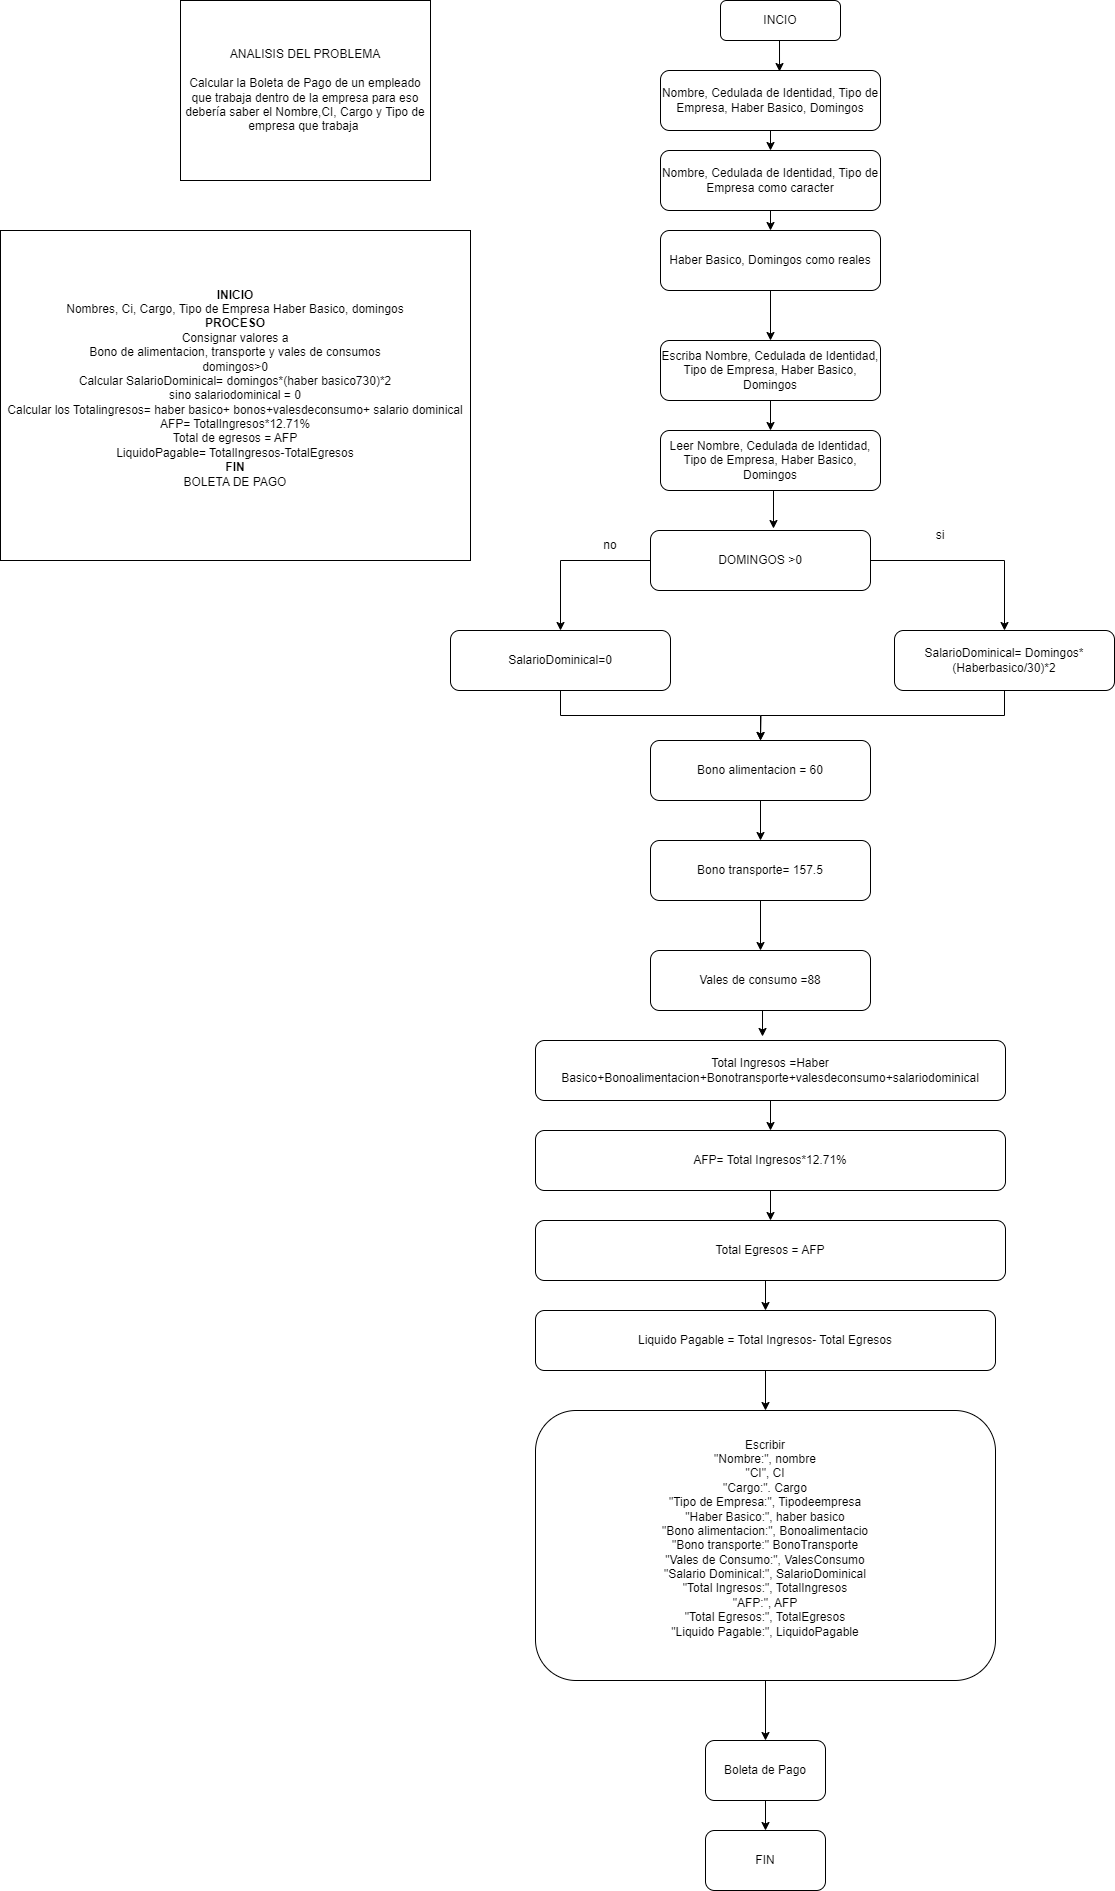

The diagram above was exported from draw.io. Its source (the exported page's mxGraphModel, read from the mxfile embedded in the PNG):
<mxGraphModel dx="2261" dy="780" grid="1" gridSize="10" guides="1" tooltips="1" connect="1" arrows="1" fold="1" page="1" pageScale="1" pageWidth="827" pageHeight="1169" math="0" shadow="0">
  <root>
    <mxCell id="WIyWlLk6GJQsqaUBKTNV-0" />
    <mxCell id="WIyWlLk6GJQsqaUBKTNV-1" parent="WIyWlLk6GJQsqaUBKTNV-0" />
    <mxCell id="WIyWlLk6GJQsqaUBKTNV-3" value="INCIO" style="rounded=1;whiteSpace=wrap;html=1;fontSize=12;glass=0;strokeWidth=1;shadow=0;" parent="WIyWlLk6GJQsqaUBKTNV-1" vertex="1">
      <mxGeometry x="240" y="80" width="120" height="40" as="geometry" />
    </mxCell>
    <mxCell id="hYzVZCFZR1uqvdsEhyn5-0" value="ANALISIS DEL PROBLEMA&lt;br&gt;&lt;br&gt;Calcular la Boleta de Pago de un empleado que trabaja dentro de la empresa para eso debería saber el Nombre,CI, Cargo y Tipo de empresa que trabaja&amp;nbsp;" style="rounded=0;whiteSpace=wrap;html=1;" vertex="1" parent="WIyWlLk6GJQsqaUBKTNV-1">
      <mxGeometry x="-300" y="80" width="250" height="180" as="geometry" />
    </mxCell>
    <mxCell id="hYzVZCFZR1uqvdsEhyn5-1" value="&lt;b&gt;INICIO&lt;/b&gt;&lt;br&gt;Nombres, Ci, Cargo, Tipo de Empresa Haber Basico, domingos&lt;br&gt;&lt;b&gt;PROCESO&lt;/b&gt;&lt;br&gt;Consignar valores a&lt;br&gt;Bono de alimentacion, transporte y vales de consumos&lt;br&gt;domingos&amp;gt;0&lt;br&gt;Calcular SalarioDominical= domingos*(haber basico730)*2&lt;br&gt;sino salariodominical = 0&lt;br&gt;Calcular los Totalingresos= haber basico+ bonos+valesdeconsumo+ salario dominical&lt;br&gt;AFP= TotalIngresos*12.71%&lt;br&gt;Total de egresos = AFP&lt;br&gt;LiquidoPagable= TotalIngresos-TotalEgresos&lt;br&gt;&lt;b&gt;FIN&lt;br&gt;&lt;/b&gt;BOLETA DE PAGO&lt;br&gt;&lt;div&gt;&lt;br&gt;&lt;/div&gt;" style="rounded=0;whiteSpace=wrap;html=1;" vertex="1" parent="WIyWlLk6GJQsqaUBKTNV-1">
      <mxGeometry x="-480" y="310" width="470" height="330" as="geometry" />
    </mxCell>
    <mxCell id="hYzVZCFZR1uqvdsEhyn5-33" style="edgeStyle=orthogonalEdgeStyle;rounded=0;orthogonalLoop=1;jettySize=auto;html=1;exitX=0.5;exitY=1;exitDx=0;exitDy=0;entryX=0.5;entryY=0;entryDx=0;entryDy=0;" edge="1" parent="WIyWlLk6GJQsqaUBKTNV-1" source="hYzVZCFZR1uqvdsEhyn5-3" target="hYzVZCFZR1uqvdsEhyn5-4">
      <mxGeometry relative="1" as="geometry" />
    </mxCell>
    <mxCell id="hYzVZCFZR1uqvdsEhyn5-3" value="Nombre, Cedulada de Identidad, Tipo de Empresa, Haber Basico, Domingos" style="rounded=1;whiteSpace=wrap;html=1;" vertex="1" parent="WIyWlLk6GJQsqaUBKTNV-1">
      <mxGeometry x="180" y="150" width="220" height="60" as="geometry" />
    </mxCell>
    <mxCell id="hYzVZCFZR1uqvdsEhyn5-34" style="edgeStyle=orthogonalEdgeStyle;rounded=0;orthogonalLoop=1;jettySize=auto;html=1;exitX=0.5;exitY=1;exitDx=0;exitDy=0;entryX=0.5;entryY=0;entryDx=0;entryDy=0;" edge="1" parent="WIyWlLk6GJQsqaUBKTNV-1" source="hYzVZCFZR1uqvdsEhyn5-4" target="hYzVZCFZR1uqvdsEhyn5-5">
      <mxGeometry relative="1" as="geometry" />
    </mxCell>
    <mxCell id="hYzVZCFZR1uqvdsEhyn5-4" value="Nombre, Cedulada de Identidad, Tipo de Empresa como caracter" style="rounded=1;whiteSpace=wrap;html=1;" vertex="1" parent="WIyWlLk6GJQsqaUBKTNV-1">
      <mxGeometry x="180" y="230" width="220" height="60" as="geometry" />
    </mxCell>
    <mxCell id="hYzVZCFZR1uqvdsEhyn5-35" style="edgeStyle=orthogonalEdgeStyle;rounded=0;orthogonalLoop=1;jettySize=auto;html=1;exitX=0.5;exitY=1;exitDx=0;exitDy=0;entryX=0.5;entryY=0;entryDx=0;entryDy=0;" edge="1" parent="WIyWlLk6GJQsqaUBKTNV-1" source="hYzVZCFZR1uqvdsEhyn5-5" target="hYzVZCFZR1uqvdsEhyn5-9">
      <mxGeometry relative="1" as="geometry" />
    </mxCell>
    <mxCell id="hYzVZCFZR1uqvdsEhyn5-5" value="Haber Basico, Domingos como reales" style="rounded=1;whiteSpace=wrap;html=1;" vertex="1" parent="WIyWlLk6GJQsqaUBKTNV-1">
      <mxGeometry x="180" y="310" width="220" height="60" as="geometry" />
    </mxCell>
    <mxCell id="hYzVZCFZR1uqvdsEhyn5-36" style="edgeStyle=orthogonalEdgeStyle;rounded=0;orthogonalLoop=1;jettySize=auto;html=1;exitX=0.5;exitY=1;exitDx=0;exitDy=0;entryX=0.5;entryY=0;entryDx=0;entryDy=0;" edge="1" parent="WIyWlLk6GJQsqaUBKTNV-1" source="hYzVZCFZR1uqvdsEhyn5-9" target="hYzVZCFZR1uqvdsEhyn5-10">
      <mxGeometry relative="1" as="geometry" />
    </mxCell>
    <mxCell id="hYzVZCFZR1uqvdsEhyn5-9" value="Escriba Nombre, Cedulada de Identidad, Tipo de Empresa, Haber Basico, Domingos" style="rounded=1;whiteSpace=wrap;html=1;" vertex="1" parent="WIyWlLk6GJQsqaUBKTNV-1">
      <mxGeometry x="180" y="420" width="220" height="60" as="geometry" />
    </mxCell>
    <mxCell id="hYzVZCFZR1uqvdsEhyn5-10" value="Leer Nombre, Cedulada de Identidad, Tipo de Empresa, Haber Basico, Domingos" style="rounded=1;whiteSpace=wrap;html=1;" vertex="1" parent="WIyWlLk6GJQsqaUBKTNV-1">
      <mxGeometry x="180" y="510" width="220" height="60" as="geometry" />
    </mxCell>
    <mxCell id="hYzVZCFZR1uqvdsEhyn5-22" style="edgeStyle=orthogonalEdgeStyle;rounded=0;orthogonalLoop=1;jettySize=auto;html=1;exitX=0;exitY=0.5;exitDx=0;exitDy=0;entryX=0.5;entryY=0;entryDx=0;entryDy=0;" edge="1" parent="WIyWlLk6GJQsqaUBKTNV-1" source="hYzVZCFZR1uqvdsEhyn5-11" target="hYzVZCFZR1uqvdsEhyn5-13">
      <mxGeometry relative="1" as="geometry" />
    </mxCell>
    <mxCell id="hYzVZCFZR1uqvdsEhyn5-23" style="edgeStyle=orthogonalEdgeStyle;rounded=0;orthogonalLoop=1;jettySize=auto;html=1;exitX=1;exitY=0.5;exitDx=0;exitDy=0;entryX=0.5;entryY=0;entryDx=0;entryDy=0;" edge="1" parent="WIyWlLk6GJQsqaUBKTNV-1" source="hYzVZCFZR1uqvdsEhyn5-11" target="hYzVZCFZR1uqvdsEhyn5-12">
      <mxGeometry relative="1" as="geometry" />
    </mxCell>
    <mxCell id="hYzVZCFZR1uqvdsEhyn5-11" value="DOMINGOS &amp;gt;0" style="rounded=1;whiteSpace=wrap;html=1;" vertex="1" parent="WIyWlLk6GJQsqaUBKTNV-1">
      <mxGeometry x="170" y="610" width="220" height="60" as="geometry" />
    </mxCell>
    <mxCell id="hYzVZCFZR1uqvdsEhyn5-39" style="edgeStyle=orthogonalEdgeStyle;rounded=0;orthogonalLoop=1;jettySize=auto;html=1;exitX=0.5;exitY=1;exitDx=0;exitDy=0;" edge="1" parent="WIyWlLk6GJQsqaUBKTNV-1" source="hYzVZCFZR1uqvdsEhyn5-12">
      <mxGeometry relative="1" as="geometry">
        <mxPoint x="280" y="820" as="targetPoint" />
      </mxGeometry>
    </mxCell>
    <mxCell id="hYzVZCFZR1uqvdsEhyn5-12" value="SalarioDominical= Domingos*(Haberbasico/30)*2" style="rounded=1;whiteSpace=wrap;html=1;" vertex="1" parent="WIyWlLk6GJQsqaUBKTNV-1">
      <mxGeometry x="414" y="710" width="220" height="60" as="geometry" />
    </mxCell>
    <mxCell id="hYzVZCFZR1uqvdsEhyn5-38" style="edgeStyle=orthogonalEdgeStyle;rounded=0;orthogonalLoop=1;jettySize=auto;html=1;exitX=0.5;exitY=1;exitDx=0;exitDy=0;entryX=0.5;entryY=0;entryDx=0;entryDy=0;" edge="1" parent="WIyWlLk6GJQsqaUBKTNV-1" source="hYzVZCFZR1uqvdsEhyn5-13" target="hYzVZCFZR1uqvdsEhyn5-14">
      <mxGeometry relative="1" as="geometry" />
    </mxCell>
    <mxCell id="hYzVZCFZR1uqvdsEhyn5-13" value="SalarioDominical=0" style="rounded=1;whiteSpace=wrap;html=1;" vertex="1" parent="WIyWlLk6GJQsqaUBKTNV-1">
      <mxGeometry x="-30" y="710" width="220" height="60" as="geometry" />
    </mxCell>
    <mxCell id="hYzVZCFZR1uqvdsEhyn5-40" style="edgeStyle=orthogonalEdgeStyle;rounded=0;orthogonalLoop=1;jettySize=auto;html=1;exitX=0.5;exitY=1;exitDx=0;exitDy=0;entryX=0.5;entryY=0;entryDx=0;entryDy=0;" edge="1" parent="WIyWlLk6GJQsqaUBKTNV-1" source="hYzVZCFZR1uqvdsEhyn5-14" target="hYzVZCFZR1uqvdsEhyn5-15">
      <mxGeometry relative="1" as="geometry" />
    </mxCell>
    <mxCell id="hYzVZCFZR1uqvdsEhyn5-14" value="Bono alimentacion = 60" style="rounded=1;whiteSpace=wrap;html=1;" vertex="1" parent="WIyWlLk6GJQsqaUBKTNV-1">
      <mxGeometry x="170" y="820" width="220" height="60" as="geometry" />
    </mxCell>
    <mxCell id="hYzVZCFZR1uqvdsEhyn5-41" style="edgeStyle=orthogonalEdgeStyle;rounded=0;orthogonalLoop=1;jettySize=auto;html=1;exitX=0.5;exitY=1;exitDx=0;exitDy=0;entryX=0.5;entryY=0;entryDx=0;entryDy=0;" edge="1" parent="WIyWlLk6GJQsqaUBKTNV-1" source="hYzVZCFZR1uqvdsEhyn5-15" target="hYzVZCFZR1uqvdsEhyn5-16">
      <mxGeometry relative="1" as="geometry" />
    </mxCell>
    <mxCell id="hYzVZCFZR1uqvdsEhyn5-15" value="Bono transporte= 157.5" style="rounded=1;whiteSpace=wrap;html=1;" vertex="1" parent="WIyWlLk6GJQsqaUBKTNV-1">
      <mxGeometry x="170" y="920" width="220" height="60" as="geometry" />
    </mxCell>
    <mxCell id="hYzVZCFZR1uqvdsEhyn5-16" value="Vales de consumo =88" style="rounded=1;whiteSpace=wrap;html=1;" vertex="1" parent="WIyWlLk6GJQsqaUBKTNV-1">
      <mxGeometry x="170" y="1030" width="220" height="60" as="geometry" />
    </mxCell>
    <mxCell id="hYzVZCFZR1uqvdsEhyn5-43" style="edgeStyle=orthogonalEdgeStyle;rounded=0;orthogonalLoop=1;jettySize=auto;html=1;exitX=0.5;exitY=1;exitDx=0;exitDy=0;entryX=0.5;entryY=0;entryDx=0;entryDy=0;" edge="1" parent="WIyWlLk6GJQsqaUBKTNV-1" source="hYzVZCFZR1uqvdsEhyn5-17" target="hYzVZCFZR1uqvdsEhyn5-18">
      <mxGeometry relative="1" as="geometry" />
    </mxCell>
    <mxCell id="hYzVZCFZR1uqvdsEhyn5-17" value="Total Ingresos =Haber Basico+Bonoalimentacion+Bonotransporte+valesdeconsumo+salariodominical" style="rounded=1;whiteSpace=wrap;html=1;" vertex="1" parent="WIyWlLk6GJQsqaUBKTNV-1">
      <mxGeometry x="55" y="1120" width="470" height="60" as="geometry" />
    </mxCell>
    <mxCell id="hYzVZCFZR1uqvdsEhyn5-44" style="edgeStyle=orthogonalEdgeStyle;rounded=0;orthogonalLoop=1;jettySize=auto;html=1;exitX=0.5;exitY=1;exitDx=0;exitDy=0;entryX=0.5;entryY=0;entryDx=0;entryDy=0;" edge="1" parent="WIyWlLk6GJQsqaUBKTNV-1" source="hYzVZCFZR1uqvdsEhyn5-18" target="hYzVZCFZR1uqvdsEhyn5-19">
      <mxGeometry relative="1" as="geometry" />
    </mxCell>
    <mxCell id="hYzVZCFZR1uqvdsEhyn5-18" value="AFP= Total Ingresos*12.71%" style="rounded=1;whiteSpace=wrap;html=1;" vertex="1" parent="WIyWlLk6GJQsqaUBKTNV-1">
      <mxGeometry x="55" y="1210" width="470" height="60" as="geometry" />
    </mxCell>
    <mxCell id="hYzVZCFZR1uqvdsEhyn5-45" style="edgeStyle=orthogonalEdgeStyle;rounded=0;orthogonalLoop=1;jettySize=auto;html=1;exitX=0.5;exitY=1;exitDx=0;exitDy=0;entryX=0.5;entryY=0;entryDx=0;entryDy=0;" edge="1" parent="WIyWlLk6GJQsqaUBKTNV-1" source="hYzVZCFZR1uqvdsEhyn5-19" target="hYzVZCFZR1uqvdsEhyn5-20">
      <mxGeometry relative="1" as="geometry" />
    </mxCell>
    <mxCell id="hYzVZCFZR1uqvdsEhyn5-19" value="Total Egresos = AFP" style="rounded=1;whiteSpace=wrap;html=1;" vertex="1" parent="WIyWlLk6GJQsqaUBKTNV-1">
      <mxGeometry x="55" y="1300" width="470" height="60" as="geometry" />
    </mxCell>
    <mxCell id="hYzVZCFZR1uqvdsEhyn5-46" style="edgeStyle=orthogonalEdgeStyle;rounded=0;orthogonalLoop=1;jettySize=auto;html=1;exitX=0.5;exitY=1;exitDx=0;exitDy=0;entryX=0.5;entryY=0;entryDx=0;entryDy=0;" edge="1" parent="WIyWlLk6GJQsqaUBKTNV-1" source="hYzVZCFZR1uqvdsEhyn5-20" target="hYzVZCFZR1uqvdsEhyn5-21">
      <mxGeometry relative="1" as="geometry" />
    </mxCell>
    <mxCell id="hYzVZCFZR1uqvdsEhyn5-20" value="Liquido Pagable = Total Ingresos- Total Egresos" style="rounded=1;whiteSpace=wrap;html=1;" vertex="1" parent="WIyWlLk6GJQsqaUBKTNV-1">
      <mxGeometry x="55" y="1390" width="460" height="60" as="geometry" />
    </mxCell>
    <mxCell id="hYzVZCFZR1uqvdsEhyn5-48" style="edgeStyle=orthogonalEdgeStyle;rounded=0;orthogonalLoop=1;jettySize=auto;html=1;exitX=0.5;exitY=1;exitDx=0;exitDy=0;entryX=0.5;entryY=0;entryDx=0;entryDy=0;" edge="1" parent="WIyWlLk6GJQsqaUBKTNV-1" source="hYzVZCFZR1uqvdsEhyn5-21" target="hYzVZCFZR1uqvdsEhyn5-29">
      <mxGeometry relative="1" as="geometry" />
    </mxCell>
    <mxCell id="hYzVZCFZR1uqvdsEhyn5-21" value="Escribir&lt;br&gt;&quot;Nombre:&quot;, nombre&lt;br&gt;&quot;CI&quot;, CI&lt;br&gt;&quot;Cargo:&quot;. Cargo&lt;div&gt;&quot;Tipo de Empresa:&quot;, Tipodeempresa&lt;/div&gt;&lt;div&gt;&quot;Haber Basico:&quot;, haber basico&lt;/div&gt;&lt;div&gt;&quot;Bono alimentacion:&quot;, Bonoalimentacio&lt;/div&gt;&lt;div&gt;&quot;Bono transporte:&quot; BonoTransporte&lt;/div&gt;&lt;div&gt;&quot;Vales de Consumo:&quot;, ValesConsumo&lt;/div&gt;&lt;div&gt;&quot;Salario Dominical:&quot;, SalarioDominical&lt;/div&gt;&lt;div&gt;&quot;Total Ingresos:&quot;, TotalIngresos&lt;/div&gt;&lt;div&gt;&quot;AFP:&quot;, AFP&lt;/div&gt;&lt;div&gt;&quot;Total Egresos:&quot;, TotalEgresos&lt;/div&gt;&lt;div&gt;&quot;Liquido Pagable:&quot;, LiquidoPagable&lt;/div&gt;&lt;div&gt;&lt;br&gt;&lt;/div&gt;" style="rounded=1;whiteSpace=wrap;html=1;" vertex="1" parent="WIyWlLk6GJQsqaUBKTNV-1">
      <mxGeometry x="55" y="1490" width="460" height="270" as="geometry" />
    </mxCell>
    <mxCell id="hYzVZCFZR1uqvdsEhyn5-25" value="si" style="text;html=1;align=center;verticalAlign=middle;whiteSpace=wrap;rounded=0;" vertex="1" parent="WIyWlLk6GJQsqaUBKTNV-1">
      <mxGeometry x="430" y="600" width="60" height="30" as="geometry" />
    </mxCell>
    <mxCell id="hYzVZCFZR1uqvdsEhyn5-28" value="no" style="text;html=1;align=center;verticalAlign=middle;whiteSpace=wrap;rounded=0;" vertex="1" parent="WIyWlLk6GJQsqaUBKTNV-1">
      <mxGeometry x="100" y="610" width="60" height="30" as="geometry" />
    </mxCell>
    <mxCell id="hYzVZCFZR1uqvdsEhyn5-49" style="edgeStyle=orthogonalEdgeStyle;rounded=0;orthogonalLoop=1;jettySize=auto;html=1;exitX=0.5;exitY=1;exitDx=0;exitDy=0;entryX=0.5;entryY=0;entryDx=0;entryDy=0;" edge="1" parent="WIyWlLk6GJQsqaUBKTNV-1" source="hYzVZCFZR1uqvdsEhyn5-29" target="hYzVZCFZR1uqvdsEhyn5-30">
      <mxGeometry relative="1" as="geometry" />
    </mxCell>
    <mxCell id="hYzVZCFZR1uqvdsEhyn5-29" value="Boleta de Pago" style="rounded=1;whiteSpace=wrap;html=1;" vertex="1" parent="WIyWlLk6GJQsqaUBKTNV-1">
      <mxGeometry x="225" y="1820" width="120" height="60" as="geometry" />
    </mxCell>
    <mxCell id="hYzVZCFZR1uqvdsEhyn5-30" value="FIN" style="rounded=1;whiteSpace=wrap;html=1;" vertex="1" parent="WIyWlLk6GJQsqaUBKTNV-1">
      <mxGeometry x="225" y="1910" width="120" height="60" as="geometry" />
    </mxCell>
    <mxCell id="hYzVZCFZR1uqvdsEhyn5-32" style="edgeStyle=orthogonalEdgeStyle;rounded=0;orthogonalLoop=1;jettySize=auto;html=1;exitX=0.5;exitY=1;exitDx=0;exitDy=0;entryX=0.541;entryY=0.017;entryDx=0;entryDy=0;entryPerimeter=0;" edge="1" parent="WIyWlLk6GJQsqaUBKTNV-1" source="WIyWlLk6GJQsqaUBKTNV-3" target="hYzVZCFZR1uqvdsEhyn5-3">
      <mxGeometry relative="1" as="geometry" />
    </mxCell>
    <mxCell id="hYzVZCFZR1uqvdsEhyn5-37" style="edgeStyle=orthogonalEdgeStyle;rounded=0;orthogonalLoop=1;jettySize=auto;html=1;exitX=0.5;exitY=1;exitDx=0;exitDy=0;entryX=0.559;entryY=-0.033;entryDx=0;entryDy=0;entryPerimeter=0;" edge="1" parent="WIyWlLk6GJQsqaUBKTNV-1" source="hYzVZCFZR1uqvdsEhyn5-10" target="hYzVZCFZR1uqvdsEhyn5-11">
      <mxGeometry relative="1" as="geometry" />
    </mxCell>
    <mxCell id="hYzVZCFZR1uqvdsEhyn5-42" style="edgeStyle=orthogonalEdgeStyle;rounded=0;orthogonalLoop=1;jettySize=auto;html=1;exitX=0.5;exitY=1;exitDx=0;exitDy=0;entryX=0.483;entryY=-0.067;entryDx=0;entryDy=0;entryPerimeter=0;" edge="1" parent="WIyWlLk6GJQsqaUBKTNV-1" source="hYzVZCFZR1uqvdsEhyn5-16" target="hYzVZCFZR1uqvdsEhyn5-17">
      <mxGeometry relative="1" as="geometry" />
    </mxCell>
  </root>
</mxGraphModel>